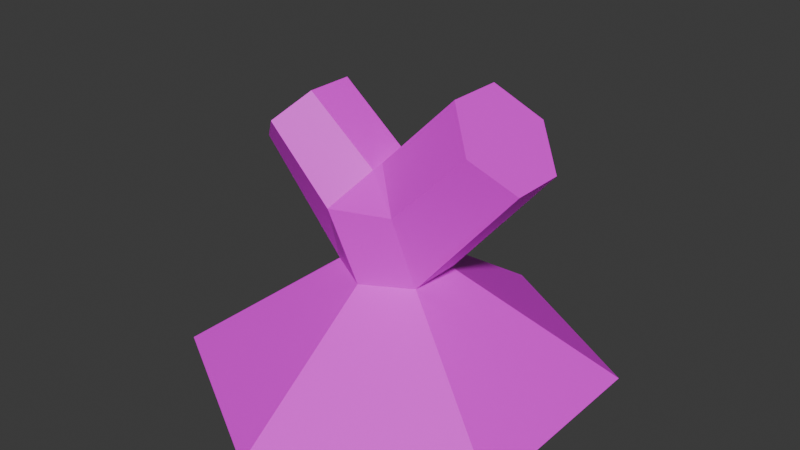 # Source: helixia_root.blend  (saved by Blender 4.4.32; exported with 4.5.12 LTS)
import bpy
from mathutils import Matrix  # noqa: F401  (used for matrix-valued properties, if any)

bpy.ops.wm.read_factory_settings(use_empty=True)
scene = bpy.context.scene
scene.name = 'Scene'

# ---- collections
col_collection = bpy.data.collections.new('Collection'); scene.collection.children.link(col_collection)

# ---- images (referenced by path relative to the original .blend; pixels are not part of the script)
import os
ASSET_DIR = os.environ.get("B2B_ASSET_DIR", "")  # directory of the original .blend (textures are referenced by path, not embedded)
HERE = os.path.dirname(os.path.abspath(__file__))  # packed textures are extracted next to this script under _unpacked/

def load_image(name, relpath, width, height, colorspace="sRGB"):
    """Load a texture the original file referenced (path relative to the .blend, or extracted next to this script)."""
    p = next((c for c in (os.path.join(HERE, relpath), os.path.join(ASSET_DIR, relpath)) if relpath and os.path.exists(c)), "")
    if p:
        img = bpy.data.images.load(p, check_existing=True)
        img.name = name
    else:  # same state as the original file: an image datablock whose file is absent (Cycles renders it pink)
        img = bpy.data.images.new(name, width, height)
        img.source = "FILE"
        img.filepath = "//" + (relpath or name)
    img.colorspace_settings.name = colorspace
    return img
img_helixia_2_png = load_image('helixia_2.PNG', 'helixia_2.PNG', 1024, 1024, 'sRGB')

# ---- materials (node trees are filled in below, after node groups)
mat_material_004 = bpy.data.materials.new('Material.004')

# ---- material node trees
mat_material_004.use_nodes = True; mat_material_004.node_tree.nodes.clear()
_N = mat_material_004.node_tree.nodes; _L = mat_material_004.node_tree.links
n0 = _N.new('ShaderNodeBsdfPrincipled'); n0.name = 'Principled BSDF'; n0.location = (10, 300)
n1 = _N.new('ShaderNodeOutputMaterial'); n1.name = 'Material Output'; n1.location = (300, 300)
n2 = _N.new('ShaderNodeTexImage'); n2.name = 'Image Texture'; n2.location = (-280, 280)
n2.image = img_helixia_2_png
_L.new(n0.outputs[0], n1.inputs[0])
_L.new(n2.outputs[0], n0.inputs[0])
n1.is_active_output = True

# ---- world
world_world = bpy.data.worlds.new('World'); scene.world = world_world
world_world.use_nodes = True; world_world.node_tree.nodes.clear()
_N = world_world.node_tree.nodes; _L = world_world.node_tree.links
n0 = _N.new('ShaderNodeOutputWorld'); n0.name = 'World Output'; n0.location = (300, 300)
n1 = _N.new('ShaderNodeBackground'); n1.name = 'Background'; n1.location = (10, 300)
n1.inputs[0].default_value = (0.05088, 0.05088, 0.05088, 1.0)
_L.new(n1.outputs[0], n0.inputs[0])
n0.is_active_output = True
world_world.color = (0.05088, 0.05088, 0.05088)
world_world.sun_shadow_jitter_overblur = 0.0

# ---- meshes
me_cylinder_004 = bpy.data.meshes.new('Cylinder.004')
me_cylinder_004.from_pydata([(0.05262, 0.1453, 0.3385), (0.2002, 0.1453, 0.4861), (0.07329, 0.07718, 0.1957), (0.2641, 0.09316, 0.4222), (0.07329, -0.02412, 0.1957), (0.2641, -0.01118, 0.4222), (0.05262, -0.06335, 0.3385), (0.2002, -0.06335, 0.4861), (-0.01128, -0.01118, 0.4024), (0.1363, -0.01118, 0.55), (-0.01128, 0.09316, 0.4024), (0.1363, 0.09316, 0.55), (-0.06655, 0.08983, 0.3293), (-0.1928, 0.08983, 0.4556), (-0.03127, 0.07754, 0.384), (-0.1382, 0.04519, 0.5103), (-0.03127, -0.01175, 0.384), (-0.1382, -0.0441, 0.5103), (-0.06655, -0.08875, 0.3293), (-0.1928, -0.08875, 0.4556), (-0.1022, -0.02412, 0.1957), (-0.2475, -0.0441, 0.4009), (-0.1022, 0.07718, 0.1957), (-0.2475, 0.04519, 0.4009), (-0.002359, 0.4238, 8.706e-05), (-0.01444, 0.1278, 0.1957), (0.3434, 0.2242, 8.706e-05), (0.07329, 0.07718, 0.1957), (0.3434, -0.1751, 8.715e-05), (0.07329, -0.02412, 0.1957), (-0.002359, -0.3747, 8.725e-05), (-0.01444, -0.07477, 0.1957), (-0.3481, -0.1751, 8.728e-05), (-0.1022, -0.02412, 0.1957), (-0.3481, 0.2242, 8.717e-05), (-0.1022, 0.07718, 0.1957)], [], [(0, 1, 3, 2), (2, 3, 5, 4), (4, 5, 7, 6), (6, 7, 9, 8), (8, 9, 11, 10), (10, 11, 1, 0), (12, 13, 15, 14), (14, 15, 17, 16), (16, 17, 19, 18), (18, 19, 21, 20), (20, 21, 23, 22), (22, 23, 13, 12), (10, 14, 16, 8), (10, 0, 12, 14), (6, 8, 16, 18), (24, 25, 27, 26), (26, 27, 29, 28), (28, 29, 31, 30), (30, 31, 33, 32), (32, 33, 35, 34), (34, 35, 25, 24), (24, 26, 28, 30, 32, 34), (22, 12, 25, 35), (0, 2, 27, 25, 12), (4, 6, 18, 31, 29), (18, 20, 33, 31), (13, 23, 21, 19, 17, 15), (1, 11, 9, 7, 5, 3)])
me_cylinder_004.polygons.foreach_set('use_smooth', [True] * 28)
_k = set([(0, 1), (0, 2), (0, 10), (0, 12), (1, 3), (1, 11), (2, 3), (3, 5), (4, 5), (4, 6), (5, 7), (6, 7), (6, 8), (6, 18), (7, 9), (8, 9), (8, 10), (8, 16), (9, 11), (10, 11), (10, 14), (12, 13), (12, 14), (12, 22), (12, 25), (13, 15), (13, 23), (14, 15), (14, 16), (15, 17), (16, 17), (16, 18), (17, 19), (18, 19), (18, 20), (18, 31), (19, 21), (20, 21), (21, 23), (22, 23), (24, 25), (24, 26), (24, 34), (25, 27), (25, 35), (26, 27), (26, 28), (28, 29), (28, 30), (29, 31), (30, 31), (30, 32), (31, 33), (32, 33), (32, 34), (34, 35)])
me_cylinder_004.attributes.new('sharp_edge', 'BOOLEAN', 'EDGE').data.foreach_set('value', [ (min(e.vertices), max(e.vertices)) in _k for e in me_cylinder_004.edges])
_uv = me_cylinder_004.uv_layers.new(name='UVMap')
_uv.uv.foreach_set('vector', [0.7027, 0.1592, 0.7922, 0.04492, 0.8174, 0.07151, 0.6975, 0.2402, 0.888, 0.004784, 0.8901, 0.1384, 0.8174, 0.1335, 0.8174, -2.235e-09, 0.7427, 0.6518, 0.7427, 0.4451, 0.8147, 0.4418, 0.8238, 0.5862, 0.3057, 0.7086, 0.3057, 0.5694, 0.3771, 0.5736, 0.3771, 0.7128, 0.3771, 0.7128, 0.3771, 0.5736, 0.425, 0.5574, 0.425, 0.6966, 0.6454, 0.1143, 0.7349, 6.268e-08, 0.7922, 0.04492, 0.7027, 0.1592, 0.6112, 0.1684, 0.5296, 0.09773, 0.549, 0.04754, 0.6284, 0.126, 0.8174, 0.2674, 0.8174, 0.1504, 0.8786, 0.1384, 0.8786, 0.2554, 0.8706, 0.5956, 0.985, 0.5764, 1.0, 0.6325, 0.8847, 0.6451, 0.8847, 0.6451, 1.0, 0.6325, 0.9917, 0.6835, 0.8283, 0.729, 0.8174, 0.3699, 0.8174, 0.2674, 0.8792, 0.2759, 0.8875, 0.3795, 0.5876, 0.2591, 0.4827, 0.1322, 0.5296, 0.09773, 0.6112, 0.1684, 0.425, 0.6966, 0.4184, 0.7173, 0.3775, 0.7311, 0.3771, 0.7128, 0.6454, 0.1143, 0.7027, 0.1592, 0.6112, 0.1684, 0.6284, 0.126, 0.3057, 0.7086, 0.3771, 0.7128, 0.3775, 0.7311, 0.3349, 0.7836, -3.233e-08, 0.5574, 0.2296, 0.5574, 0.2421, 0.6127, 0.04903, 0.7756, 0.04903, 0.7756, 0.2421, 0.6127, 0.3057, 0.6436, 0.2998, 0.8972, 0.5832, 0.9924, 0.4827, 0.7646, 0.5232, 0.7225, 0.7427, 0.8265, 0.7427, 0.8265, 0.5232, 0.7225, 0.5232, 0.6527, 0.7427, 0.5512, 0.7427, 0.5512, 0.5232, 0.6527, 0.4827, 0.6249, 0.5832, 0.4418, 0.4827, 0.4418, 0.5876, 0.2591, 0.6582, 0.2585, 0.7607, 0.4397, 0.4827, 0.418, 0.2414, 0.5574, 4.809e-08, 0.418, 3.743e-08, 0.1393, 0.2414, 1.582e-08, 0.4827, 0.1393, 0.5876, 0.2591, 0.6112, 0.1684, 0.6582, 0.2585, 0.5876, 0.2591, 0.7027, 0.1592, 0.6975, 0.2402, 0.6975, 0.2402, 0.6582, 0.2585, 0.6112, 0.1684, 0.7427, 0.6518, 0.8238, 0.5862, 0.8847, 0.6451, 0.7987, 0.6933, 0.7427, 0.6518, 0.8847, 0.6451, 0.8283, 0.729, 0.8283, 0.729, 0.7987, 0.6933, 0.3922, 0.8325, 0.354, 0.8814, 0.3108, 0.8814, 0.3057, 0.8325, 0.3438, 0.7836, 0.3871, 0.7836, 0.7427, 0.7654, 0.8058, 0.729, 0.8689, 0.7654, 0.8689, 0.8382, 0.8058, 0.8746, 0.7427, 0.8382])
me_cylinder_004.materials.append(mat_material_004)
me_cylinder_004.use_paint_bone_selection = False
me_cylinder_004.use_paint_mask = True
me_cylinder_004.update()
me_cylinder_004.normals_split_custom_set([tuple(v) for v in zip(*[iter([0.3547, 0.8638, -0.3578, 0.3547, 0.8638, -0.3578, 0.3547, 0.8638, -0.3578, 0.3547, 0.8638, -0.3578, 0.7647, -4.895e-07, -0.6444, 0.7647, -4.895e-07, -0.6444, 0.7647, -4.895e-07, -0.6444, 0.7647, -4.895e-07, -0.6444, 0.3289, -0.9061, -0.2662, 0.3289, -0.9061, -0.2662, 0.3289, -0.9061, -0.2662, 0.3289, -0.9061, -0.2662, -0.3536, -0.866, 0.3536, -0.3536, -0.866, 0.3536, -0.3536, -0.866, 0.3536, -0.3536, -0.866, 0.3536, -0.7071, 4.705e-07, 0.7071, -0.7071, 4.705e-07, 0.7071, -0.7071, 4.705e-07, 0.7071, -0.7071, 4.705e-07, 0.7071, -0.3536, 0.866, 0.3536, -0.3536, 0.866, 0.3536, -0.3536, 0.866, 0.3536, -0.3536, 0.866, 0.3536, 0.2085, 0.9272, 0.3112, 0.2085, 0.9272, 0.3112, 0.2085, 0.9272, 0.3112, 0.2085, 0.9272, 0.3112, 0.7633, -1.261e-07, 0.646, 0.7633, -1.261e-07, 0.646, 0.7633, -1.261e-07, 0.646, 0.7633, -1.261e-07, 0.646, 0.532, -0.7488, 0.3953, 0.532, -0.7488, 0.3953, 0.532, -0.7488, 0.3953, 0.532, -0.7488, 0.3953, -0.3497, -0.8733, -0.3392, -0.3497, -0.8733, -0.3392, -0.3497, -0.8733, -0.3392, -0.3497, -0.8733, -0.3392, -0.816, 1.555e-07, -0.5781, -0.816, 1.555e-07, -0.5781, -0.816, 1.555e-07, -0.5781, -0.816, 1.555e-07, -0.5781, -0.2916, 0.945, -0.1478, -0.2916, 0.945, -0.1478, -0.2916, 0.945, -0.1478, -0.2916, 0.945, -0.1478, -0.6778, 3.648e-07, 0.7353, -0.6778, 3.648e-07, 0.7353, -0.6778, 3.648e-07, 0.7353, -0.6778, 3.648e-07, 0.7353, -0.4807, 0.8138, 0.3264, -0.4807, 0.8138, 0.3264, -0.4807, 0.8138, 0.3264, -0.4807, 0.8138, 0.3264, -0.01932, -0.6785, 0.7344, -0.01932, -0.6785, 0.7344, -0.01932, -0.6785, 0.7344, -0.01932, -0.6785, 0.7344, 0.2989, 0.5178, 0.8016, 0.2989, 0.5178, 0.8016, 0.2989, 0.5178, 0.8016, 0.2989, 0.5178, 0.8016, 0.5866, 0.0, 0.8099, 0.5866, 0.0, 0.8099, 0.5866, 0.0, 0.8099, 0.5866, 0.0, 0.8099, 0.2964, -0.5134, 0.8053, 0.2964, -0.5134, 0.8053, 0.2964, -0.5134, 0.8053, 0.2964, -0.5134, 0.8053, -0.3053, -0.5288, 0.7919, -0.3053, -0.5288, 0.7919, -0.3053, -0.5288, 0.7919, -0.3053, -0.5288, 0.7919, -0.6225, 1.894e-07, 0.7826, -0.6225, 1.894e-07, 0.7826, -0.6225, 1.894e-07, 0.7826, -0.6225, 1.894e-07, 0.7826, -0.308, 0.5334, 0.7878, -0.308, 0.5334, 0.7878, -0.308, 0.5334, 0.7878, -0.308, 0.5334, 0.7878, -1.742e-07, -2.368e-07, -1.0, -1.742e-07, -2.368e-07, -1.0, -1.742e-07, -2.368e-07, -1.0, -1.742e-07, -2.368e-07, -1.0, -1.742e-07, -2.368e-07, -1.0, -1.742e-07, -2.368e-07, -1.0, -0.4993, 0.8649, 0.0512, -0.4993, 0.8649, 0.0512, -0.4993, 0.8649, 0.0512, -0.4993, 0.8649, 0.0512, -0.01823, 0.9934, -0.1132, -0.01823, 0.9934, -0.1132, -0.01823, 0.9934, -0.1132, -0.01823, 0.9934, -0.1132, -0.01823, 0.9934, -0.1132, 0.3471, -0.9337, -0.08838, 0.3471, -0.9337, -0.08838, 0.3471, -0.9337, -0.08838, 0.3471, -0.9337, -0.08838, 0.3471, -0.9337, -0.08838, -0.4808, -0.8327, -0.2748, -0.4808, -0.8327, -0.2748, -0.4808, -0.8327, -0.2748, -0.4808, -0.8327, -0.2748, -0.7071, 4.496e-08, 0.7071, -0.7071, 4.496e-08, 0.7071, -0.7071, 4.496e-08, 0.7071, -0.7071, 4.496e-08, 0.7071, -0.7071, 4.496e-08, 0.7071, -0.7071, 4.496e-08, 0.7071, 0.7071, 4.776e-08, 0.7071, 0.7071, 4.776e-08, 0.7071, 0.7071, 4.776e-08, 0.7071, 0.7071, 4.776e-08, 0.7071, 0.7071, 4.776e-08, 0.7071, 0.7071, 4.776e-08, 0.7071])] * 3)])

# ---- objects
ob_helixia_004 = bpy.data.objects.new('Helixia.004', me_cylinder_004)

# ---- transforms, parenting, visibility, modifiers, constraints
ob_helixia_004.location = (0.0, 0.0, 0.0)
ob_helixia_004.color = (0.8, 0.8, 0.8, 1.0)

# ---- collection membership
col_collection.objects.link(ob_helixia_004)

# ---- scene / render settings (as saved in the file)
scene.frame_start = 1; scene.frame_end = 250; scene.frame_set(1)
scene.render.engine = 'BLENDER_EEVEE_NEXT'
bpy.context.view_layer.update()

# ---- added for rendering (the .blend has no active camera and no usable light): camera, sun
cam_auto = bpy.data.cameras.new('AutoCamera')
cam_auto.lens = 50.0
cam_auto.sensor_width = 36.0
cam_auto.clip_end = 1000.0
ob_auto_camera = bpy.data.objects.new('AutoCamera', cam_auto)
scene.collection.objects.link(ob_auto_camera)
ob_auto_camera.location = (1.09946, -1.29766, 1.15648)
ob_auto_camera.rotation_euler = (1.09748, -7.21219e-08, 0.694738)
scene.camera = ob_auto_camera
light_auto_sun = bpy.data.lights.new('AutoSun', 'SUN')
light_auto_sun.energy = 3.0
light_auto_sun.angle = 0.0523599
ob_auto_sun = bpy.data.objects.new('AutoSun', light_auto_sun)
scene.collection.objects.link(ob_auto_sun)
ob_auto_sun.rotation_euler = (0.872665, 0.174533, 0.523599)
bpy.context.view_layer.update()
